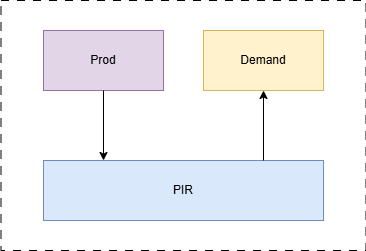

The diagram above was exported from draw.io. Its source (the exported page's mxGraphModel, read from the mxfile embedded in the PNG):
<mxGraphModel dx="1042" dy="1631" grid="1" gridSize="10" guides="1" tooltips="1" connect="1" arrows="1" fold="1" page="1" pageScale="1" pageWidth="850" pageHeight="1100" math="0" shadow="0">
  <root>
    <mxCell id="0" />
    <mxCell id="1" parent="0" />
    <mxCell id="00TJart_UPSmcXbFFtQf-1" value="" style="whiteSpace=wrap;html=1;aspect=fixed;rotation=0;dashed=1;dashPattern=8 8;" parent="1" vertex="1">
      <mxGeometry x="247.5" y="-30" width="365" height="250" as="geometry" />
    </mxCell>
    <mxCell id="00TJart_UPSmcXbFFtQf-2" value="Prod" style="rounded=0;whiteSpace=wrap;html=1;fillColor=#e1d5e7;strokeColor=#9673a6;" parent="1" vertex="1">
      <mxGeometry x="290" width="120" height="60" as="geometry" />
    </mxCell>
    <mxCell id="00TJart_UPSmcXbFFtQf-3" value="Demand" style="rounded=0;whiteSpace=wrap;html=1;fillColor=#fff2cc;strokeColor=#d6b656;" parent="1" vertex="1">
      <mxGeometry x="450" width="120" height="60" as="geometry" />
    </mxCell>
    <mxCell id="00TJart_UPSmcXbFFtQf-4" value="&lt;div style=&quot;&quot;&gt;PIR&lt;/div&gt;" style="rounded=0;whiteSpace=wrap;html=1;align=center;fillColor=#dae8fc;strokeColor=#6c8ebf;" parent="1" vertex="1">
      <mxGeometry x="290" y="130" width="280" height="60" as="geometry" />
    </mxCell>
    <mxCell id="00TJart_UPSmcXbFFtQf-7" value="" style="endArrow=classic;html=1;rounded=0;exitX=0.5;exitY=1;exitDx=0;exitDy=0;" parent="1" source="00TJart_UPSmcXbFFtQf-2" edge="1">
      <mxGeometry width="50" height="50" relative="1" as="geometry">
        <mxPoint x="390" y="190" as="sourcePoint" />
        <mxPoint x="350" y="130" as="targetPoint" />
      </mxGeometry>
    </mxCell>
    <mxCell id="00TJart_UPSmcXbFFtQf-9" value="" style="endArrow=classic;html=1;rounded=0;entryX=0.5;entryY=1;entryDx=0;entryDy=0;" parent="1" target="00TJart_UPSmcXbFFtQf-3" edge="1">
      <mxGeometry width="50" height="50" relative="1" as="geometry">
        <mxPoint x="510" y="130" as="sourcePoint" />
        <mxPoint x="360" y="160" as="targetPoint" />
      </mxGeometry>
    </mxCell>
  </root>
</mxGraphModel>